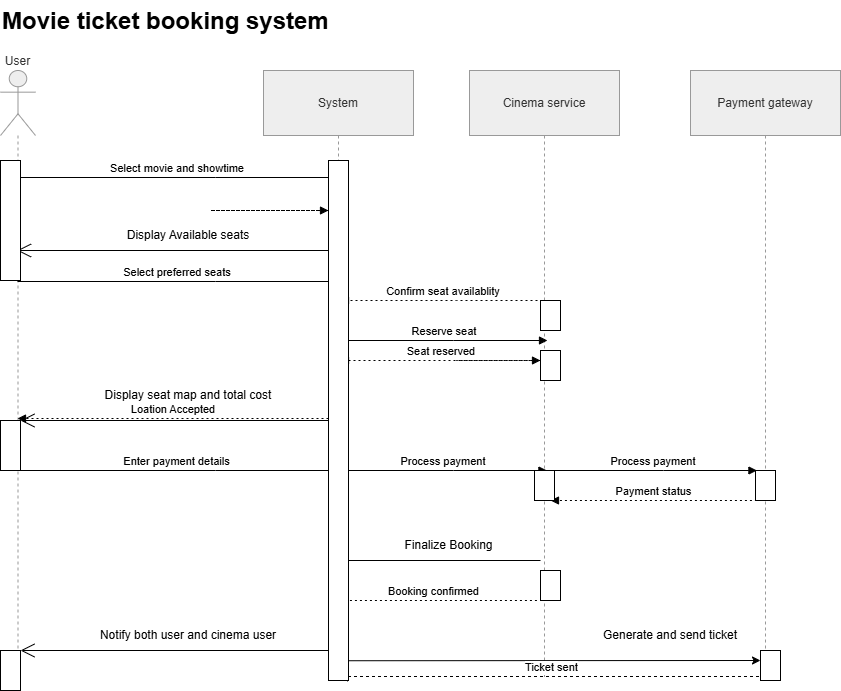

The diagram above was exported from draw.io. Its source (the exported page's mxGraphModel, read from the mxfile embedded in the PNG):
<mxGraphModel dx="1217" dy="1377" grid="1" gridSize="10" guides="1" tooltips="1" connect="1" arrows="1" fold="1" page="1" pageScale="1" pageWidth="850" pageHeight="1100" math="0" shadow="0">
  <root>
    <mxCell id="0" />
    <mxCell id="1" parent="0" />
    <mxCell id="LFO7NTqdXmAQ5pYWO_SW-1" parent="1" style="shape=umlLifeline;perimeter=lifelinePerimeter;whiteSpace=wrap;container=1;dropTarget=0;collapsible=0;recursiveResize=0;outlineConnect=0;portConstraint=eastwest;newEdgeStyle={&quot;edgeStyle&quot;:&quot;elbowEdgeStyle&quot;,&quot;elbow&quot;:&quot;vertical&quot;,&quot;curved&quot;:0,&quot;rounded&quot;:0};participant=umlActor;verticalAlign=bottom;labelPosition=center;verticalLabelPosition=top;align=center;size=65;fillColor=light-dark(#eeeeee,#1f2020);strokeColor=light-dark(#999999,#cccccc);fontColor=light-dark(#333333,#cccccc);" value="User" vertex="1">
      <mxGeometry height="606" width="35" x="20" y="230" as="geometry" />
    </mxCell>
    <mxCell id="LFO7NTqdXmAQ5pYWO_SW-2" parent="1" style="shape=umlLifeline;perimeter=lifelinePerimeter;whiteSpace=wrap;container=1;dropTarget=0;collapsible=0;recursiveResize=0;outlineConnect=0;portConstraint=eastwest;newEdgeStyle={&quot;edgeStyle&quot;:&quot;elbowEdgeStyle&quot;,&quot;elbow&quot;:&quot;vertical&quot;,&quot;curved&quot;:0,&quot;rounded&quot;:0};size=65;fillColor=light-dark(#eeeeee,#1f2020);strokeColor=light-dark(#999999,#cccccc);fontColor=light-dark(#333333,#cccccc);" value="System" vertex="1">
      <mxGeometry height="606" width="150" x="283" y="230" as="geometry" />
    </mxCell>
    <mxCell id="LFO7NTqdXmAQ5pYWO_SW-3" parent="1" style="shape=umlLifeline;perimeter=lifelinePerimeter;whiteSpace=wrap;container=1;dropTarget=0;collapsible=0;recursiveResize=0;outlineConnect=0;portConstraint=eastwest;newEdgeStyle={&quot;edgeStyle&quot;:&quot;elbowEdgeStyle&quot;,&quot;elbow&quot;:&quot;vertical&quot;,&quot;curved&quot;:0,&quot;rounded&quot;:0};size=65;fillColor=light-dark(#eeeeee,#1f2020);strokeColor=light-dark(#999999,#cccccc);fontColor=light-dark(#333333,#cccccc);" value="Cinema service" vertex="1">
      <mxGeometry height="606" width="150" x="489" y="230" as="geometry" />
    </mxCell>
    <mxCell id="LFO7NTqdXmAQ5pYWO_SW-4" edge="1" parent="1" source="LFO7NTqdXmAQ5pYWO_SW-1" style="verticalAlign=bottom;edgeStyle=elbowEdgeStyle;elbow=vertical;curved=0;rounded=0;endArrow=block;" target="LFO7NTqdXmAQ5pYWO_SW-2" value="Select movie and showtime">
      <mxGeometry relative="1" as="geometry">
        <Array as="points">
          <mxPoint x="235" y="337" />
        </Array>
      </mxGeometry>
    </mxCell>
    <mxCell id="LFO7NTqdXmAQ5pYWO_SW-5" edge="1" parent="1" source="LFO7NTqdXmAQ5pYWO_SW-40" style="verticalAlign=bottom;edgeStyle=elbowEdgeStyle;elbow=vertical;curved=0;rounded=0;dashed=1;dashPattern=2 3;endArrow=block;" target="LFO7NTqdXmAQ5pYWO_SW-1" value="Loation Accepted">
      <mxGeometry relative="1" x="-0.0029" as="geometry">
        <mxPoint as="offset" />
        <Array as="points" />
      </mxGeometry>
    </mxCell>
    <mxCell id="LFO7NTqdXmAQ5pYWO_SW-6" edge="1" parent="1" source="LFO7NTqdXmAQ5pYWO_SW-1" style="verticalAlign=bottom;edgeStyle=elbowEdgeStyle;elbow=vertical;curved=0;rounded=0;endArrow=block;" target="LFO7NTqdXmAQ5pYWO_SW-2" value="Select preferred seats">
      <mxGeometry relative="1" x="-0.0029" as="geometry">
        <mxPoint as="offset" />
        <Array as="points">
          <mxPoint x="235" y="441" />
        </Array>
      </mxGeometry>
    </mxCell>
    <mxCell id="LFO7NTqdXmAQ5pYWO_SW-7" edge="1" parent="1" style="verticalAlign=bottom;edgeStyle=elbowEdgeStyle;elbow=vertical;curved=0;rounded=0;endArrow=block;" value="Enter payment details">
      <mxGeometry relative="1" as="geometry">
        <Array as="points">
          <mxPoint x="235" y="630" />
        </Array>
        <mxPoint x="36.571428571428555" y="630" as="sourcePoint" />
        <mxPoint x="357.5" y="630" as="targetPoint" />
      </mxGeometry>
    </mxCell>
    <mxCell id="LFO7NTqdXmAQ5pYWO_SW-8" edge="1" parent="1" style="verticalAlign=bottom;edgeStyle=elbowEdgeStyle;elbow=vertical;curved=0;rounded=0;endArrow=block;" value="Process payment">
      <mxGeometry relative="1" as="geometry">
        <Array as="points">
          <mxPoint x="472.93" y="630" />
        </Array>
        <mxPoint x="360.0014285714287" y="630" as="sourcePoint" />
        <mxPoint x="566.43" y="630" as="targetPoint" />
      </mxGeometry>
    </mxCell>
    <mxCell id="LFO7NTqdXmAQ5pYWO_SW-9" edge="1" parent="1" style="verticalAlign=bottom;edgeStyle=elbowEdgeStyle;elbow=vertical;curved=0;rounded=0;dashed=1;dashPattern=2 3;endArrow=block;" value="Booking confirmed">
      <mxGeometry relative="1" as="geometry">
        <Array as="points">
          <mxPoint x="472.93" y="760" />
        </Array>
        <mxPoint x="556.43" y="760" as="sourcePoint" />
        <mxPoint x="350.0014285714287" y="760" as="targetPoint" />
      </mxGeometry>
    </mxCell>
    <mxCell id="LFO7NTqdXmAQ5pYWO_SW-14" edge="1" parent="1" source="LFO7NTqdXmAQ5pYWO_SW-2" style="endArrow=open;endFill=1;endSize=12;html=1;rounded=0;" value="">
      <mxGeometry relative="1" width="160" as="geometry">
        <mxPoint x="270" y="410" as="sourcePoint" />
        <mxPoint x="36.571428571428555" y="410" as="targetPoint" />
      </mxGeometry>
    </mxCell>
    <mxCell id="LFO7NTqdXmAQ5pYWO_SW-15" parent="1" style="text;html=1;whiteSpace=wrap;strokeColor=none;fillColor=none;align=center;verticalAlign=middle;rounded=0;" value="Display Available seats" vertex="1">
      <mxGeometry height="30" width="150" x="133" y="380" as="geometry" />
    </mxCell>
    <mxCell id="LFO7NTqdXmAQ5pYWO_SW-16" edge="1" parent="1" style="endArrow=open;endFill=1;endSize=12;html=1;rounded=0;" value="">
      <mxGeometry relative="1" width="160" as="geometry">
        <mxPoint x="361.42857142857144" y="580" as="sourcePoint" />
        <mxPoint x="40" y="580" as="targetPoint" />
      </mxGeometry>
    </mxCell>
    <mxCell id="LFO7NTqdXmAQ5pYWO_SW-18" parent="1" style="text;html=1;whiteSpace=wrap;strokeColor=none;fillColor=none;align=center;verticalAlign=middle;rounded=0;" value="Display seat map and total cost" vertex="1">
      <mxGeometry height="30" width="190" x="113" y="540" as="geometry" />
    </mxCell>
    <mxCell id="LFO7NTqdXmAQ5pYWO_SW-20" edge="1" parent="1" style="endArrow=open;endFill=1;endSize=12;html=1;rounded=0;" value="">
      <mxGeometry relative="1" width="160" as="geometry">
        <mxPoint x="361.42857142857144" y="810" as="sourcePoint" />
        <mxPoint x="40" y="810" as="targetPoint" />
      </mxGeometry>
    </mxCell>
    <mxCell id="LFO7NTqdXmAQ5pYWO_SW-21" parent="1" style="text;html=1;whiteSpace=wrap;strokeColor=none;fillColor=none;align=center;verticalAlign=middle;rounded=0;" value="Notify both user and cinema user" vertex="1">
      <mxGeometry height="30" width="190" x="113" y="780" as="geometry" />
    </mxCell>
    <mxCell id="LFO7NTqdXmAQ5pYWO_SW-24" edge="1" parent="1" style="verticalAlign=bottom;edgeStyle=elbowEdgeStyle;elbow=vertical;curved=0;rounded=0;dashed=1;dashPattern=2 3;endArrow=block;" value="Confirm seat availablity">
      <mxGeometry relative="1" as="geometry">
        <Array as="points">
          <mxPoint x="476" y="460" />
        </Array>
        <mxPoint x="567" y="460" as="sourcePoint" />
        <mxPoint x="360" y="460" as="targetPoint" />
      </mxGeometry>
    </mxCell>
    <mxCell id="LFO7NTqdXmAQ5pYWO_SW-25" edge="1" parent="1" style="verticalAlign=bottom;edgeStyle=elbowEdgeStyle;elbow=vertical;curved=0;rounded=0;endArrow=block;" value="Reserve seat">
      <mxGeometry relative="1" as="geometry">
        <Array as="points">
          <mxPoint x="473" y="500" />
        </Array>
        <mxPoint x="360" y="500" as="sourcePoint" />
        <mxPoint x="567" y="500" as="targetPoint" />
      </mxGeometry>
    </mxCell>
    <mxCell id="LFO7NTqdXmAQ5pYWO_SW-26" edge="1" parent="1" source="LFO7NTqdXmAQ5pYWO_SW-43" style="verticalAlign=bottom;edgeStyle=elbowEdgeStyle;elbow=vertical;curved=0;rounded=0;dashed=1;dashPattern=2 3;endArrow=block;" value="Seat reserved">
      <mxGeometry relative="1" x="-0.0062" as="geometry">
        <mxPoint as="offset" />
        <Array as="points" />
        <mxPoint x="567" y="520" as="sourcePoint" />
        <mxPoint x="360" y="520" as="targetPoint" />
      </mxGeometry>
    </mxCell>
    <mxCell id="LFO7NTqdXmAQ5pYWO_SW-27" edge="1" parent="1" style="endArrow=classic;html=1;rounded=0;" value="">
      <mxGeometry height="50" relative="1" width="50" as="geometry">
        <mxPoint x="560" y="720" as="sourcePoint" />
        <mxPoint x="360" y="720" as="targetPoint" />
      </mxGeometry>
    </mxCell>
    <mxCell id="LFO7NTqdXmAQ5pYWO_SW-28" parent="1" style="text;html=1;whiteSpace=wrap;strokeColor=none;fillColor=none;align=center;verticalAlign=middle;rounded=0;" value="Finalize Booking" vertex="1">
      <mxGeometry height="30" width="117" x="410" y="690" as="geometry" />
    </mxCell>
    <mxCell id="LFO7NTqdXmAQ5pYWO_SW-29" parent="1" style="shape=umlLifeline;perimeter=lifelinePerimeter;whiteSpace=wrap;container=1;dropTarget=0;collapsible=0;recursiveResize=0;outlineConnect=0;portConstraint=eastwest;newEdgeStyle={&quot;edgeStyle&quot;:&quot;elbowEdgeStyle&quot;,&quot;elbow&quot;:&quot;vertical&quot;,&quot;curved&quot;:0,&quot;rounded&quot;:0};size=65;fillColor=light-dark(#eeeeee,#1f2020);strokeColor=light-dark(#999999,#cccccc);fontColor=light-dark(#333333,#cccccc);" value="Payment gateway" vertex="1">
      <mxGeometry height="606" width="150" x="710" y="230" as="geometry" />
    </mxCell>
    <mxCell id="LFO7NTqdXmAQ5pYWO_SW-30" edge="1" parent="1" style="verticalAlign=bottom;edgeStyle=elbowEdgeStyle;elbow=vertical;curved=0;rounded=0;endArrow=block;" value="Process payment">
      <mxGeometry relative="1" as="geometry">
        <Array as="points">
          <mxPoint x="682.9285714285713" y="630" />
        </Array>
        <mxPoint x="570" y="630" as="sourcePoint" />
        <mxPoint x="776.4285714285713" y="630" as="targetPoint" />
      </mxGeometry>
    </mxCell>
    <mxCell id="LFO7NTqdXmAQ5pYWO_SW-31" edge="1" parent="1" style="verticalAlign=bottom;edgeStyle=elbowEdgeStyle;elbow=vertical;curved=0;rounded=0;dashed=1;dashPattern=2 3;endArrow=block;" value="Payment status">
      <mxGeometry relative="1" x="-0.0053" as="geometry">
        <mxPoint as="offset" />
        <Array as="points">
          <mxPoint x="692.9285714285713" y="660" />
        </Array>
        <mxPoint x="776.4285714285713" y="660" as="sourcePoint" />
        <mxPoint x="570" y="660" as="targetPoint" />
      </mxGeometry>
    </mxCell>
    <mxCell id="LFO7NTqdXmAQ5pYWO_SW-32" edge="1" parent="1" source="LFO7NTqdXmAQ5pYWO_SW-2" style="endArrow=classic;html=1;rounded=0;exitX=0.513;exitY=0.974;exitDx=0;exitDy=0;exitPerimeter=0;" value="">
      <mxGeometry height="50" relative="1" width="50" as="geometry">
        <mxPoint x="560" y="820" as="sourcePoint" />
        <mxPoint x="780" y="820" as="targetPoint" />
      </mxGeometry>
    </mxCell>
    <mxCell id="LFO7NTqdXmAQ5pYWO_SW-35" parent="1" style="text;html=1;whiteSpace=wrap;strokeColor=none;fillColor=none;align=center;verticalAlign=middle;rounded=0;" value="Generate and send ticket" vertex="1">
      <mxGeometry height="30" width="140" x="620" y="780" as="geometry" />
    </mxCell>
    <mxCell id="LFO7NTqdXmAQ5pYWO_SW-36" edge="1" parent="1" source="LFO7NTqdXmAQ5pYWO_SW-29" style="html=1;verticalAlign=bottom;endArrow=open;dashed=1;endSize=8;curved=0;rounded=0;" value="Ticket sent">
      <mxGeometry relative="1" as="geometry">
        <mxPoint x="600" y="836" as="sourcePoint" />
        <mxPoint x="357.16666666666663" y="836" as="targetPoint" />
      </mxGeometry>
    </mxCell>
    <mxCell id="LFO7NTqdXmAQ5pYWO_SW-37" parent="1" style="rounded=0;whiteSpace=wrap;html=1;" value="" vertex="1">
      <mxGeometry height="120" width="20" x="20" y="320" as="geometry" />
    </mxCell>
    <mxCell id="LFO7NTqdXmAQ5pYWO_SW-38" parent="1" style="rounded=0;whiteSpace=wrap;html=1;" value="" vertex="1">
      <mxGeometry height="50" width="20" x="20" y="580" as="geometry" />
    </mxCell>
    <mxCell id="LFO7NTqdXmAQ5pYWO_SW-39" parent="1" style="rounded=0;whiteSpace=wrap;html=1;" value="" vertex="1">
      <mxGeometry height="40" width="20" x="20" y="810" as="geometry" />
    </mxCell>
    <mxCell id="LFO7NTqdXmAQ5pYWO_SW-41" edge="1" parent="1" source="LFO7NTqdXmAQ5pYWO_SW-2" style="verticalAlign=bottom;edgeStyle=elbowEdgeStyle;elbow=vertical;curved=0;rounded=0;dashed=1;dashPattern=2 3;endArrow=block;" target="LFO7NTqdXmAQ5pYWO_SW-40" value="">
      <mxGeometry relative="1" x="-0.0029" as="geometry">
        <mxPoint as="offset" />
        <Array as="points">
          <mxPoint x="230" y="370" />
        </Array>
        <mxPoint x="358" y="370" as="sourcePoint" />
        <mxPoint x="36" y="370" as="targetPoint" />
      </mxGeometry>
    </mxCell>
    <mxCell id="LFO7NTqdXmAQ5pYWO_SW-40" parent="1" style="rounded=0;whiteSpace=wrap;html=1;" value="" vertex="1">
      <mxGeometry height="520" width="20" x="348" y="320" as="geometry" />
    </mxCell>
    <mxCell id="LFO7NTqdXmAQ5pYWO_SW-42" parent="1" style="rounded=0;whiteSpace=wrap;html=1;" value="" vertex="1">
      <mxGeometry height="30" width="20" x="560" y="460" as="geometry" />
    </mxCell>
    <mxCell id="LFO7NTqdXmAQ5pYWO_SW-44" edge="1" parent="1" style="verticalAlign=bottom;edgeStyle=elbowEdgeStyle;elbow=vertical;curved=0;rounded=0;dashed=1;dashPattern=2 3;endArrow=block;" target="LFO7NTqdXmAQ5pYWO_SW-43" value="">
      <mxGeometry relative="1" x="-0.0062" as="geometry">
        <mxPoint as="offset" />
        <Array as="points">
          <mxPoint x="476" y="520" />
        </Array>
        <mxPoint x="567" y="520" as="sourcePoint" />
        <mxPoint x="360" y="520" as="targetPoint" />
      </mxGeometry>
    </mxCell>
    <mxCell id="LFO7NTqdXmAQ5pYWO_SW-43" parent="1" style="rounded=0;whiteSpace=wrap;html=1;" value="" vertex="1">
      <mxGeometry height="30" width="20" x="560" y="510" as="geometry" />
    </mxCell>
    <mxCell id="LFO7NTqdXmAQ5pYWO_SW-45" parent="1" style="rounded=0;whiteSpace=wrap;html=1;" value="" vertex="1">
      <mxGeometry height="30" width="20" x="554" y="630" as="geometry" />
    </mxCell>
    <mxCell id="LFO7NTqdXmAQ5pYWO_SW-46" parent="1" style="rounded=0;whiteSpace=wrap;html=1;" value="" vertex="1">
      <mxGeometry height="30" width="20" x="560" y="730" as="geometry" />
    </mxCell>
    <mxCell id="LFO7NTqdXmAQ5pYWO_SW-48" parent="1" style="rounded=0;whiteSpace=wrap;html=1;" value="" vertex="1">
      <mxGeometry height="30" width="20" x="775" y="630" as="geometry" />
    </mxCell>
    <mxCell id="LFO7NTqdXmAQ5pYWO_SW-49" parent="1" style="rounded=0;whiteSpace=wrap;html=1;" value="" vertex="1">
      <mxGeometry height="30" width="20" x="780" y="810" as="geometry" />
    </mxCell>
    <mxCell id="LFO7NTqdXmAQ5pYWO_SW-52" parent="1" style="text;html=1;whiteSpace=wrap;overflow=hidden;rounded=0;" value="&lt;h1 style=&quot;margin-top: 0px;&quot;&gt;Movie ticket booking system&lt;/h1&gt;" vertex="1">
      <mxGeometry height="120" width="390" x="20" y="160" as="geometry" />
    </mxCell>
  </root>
</mxGraphModel>